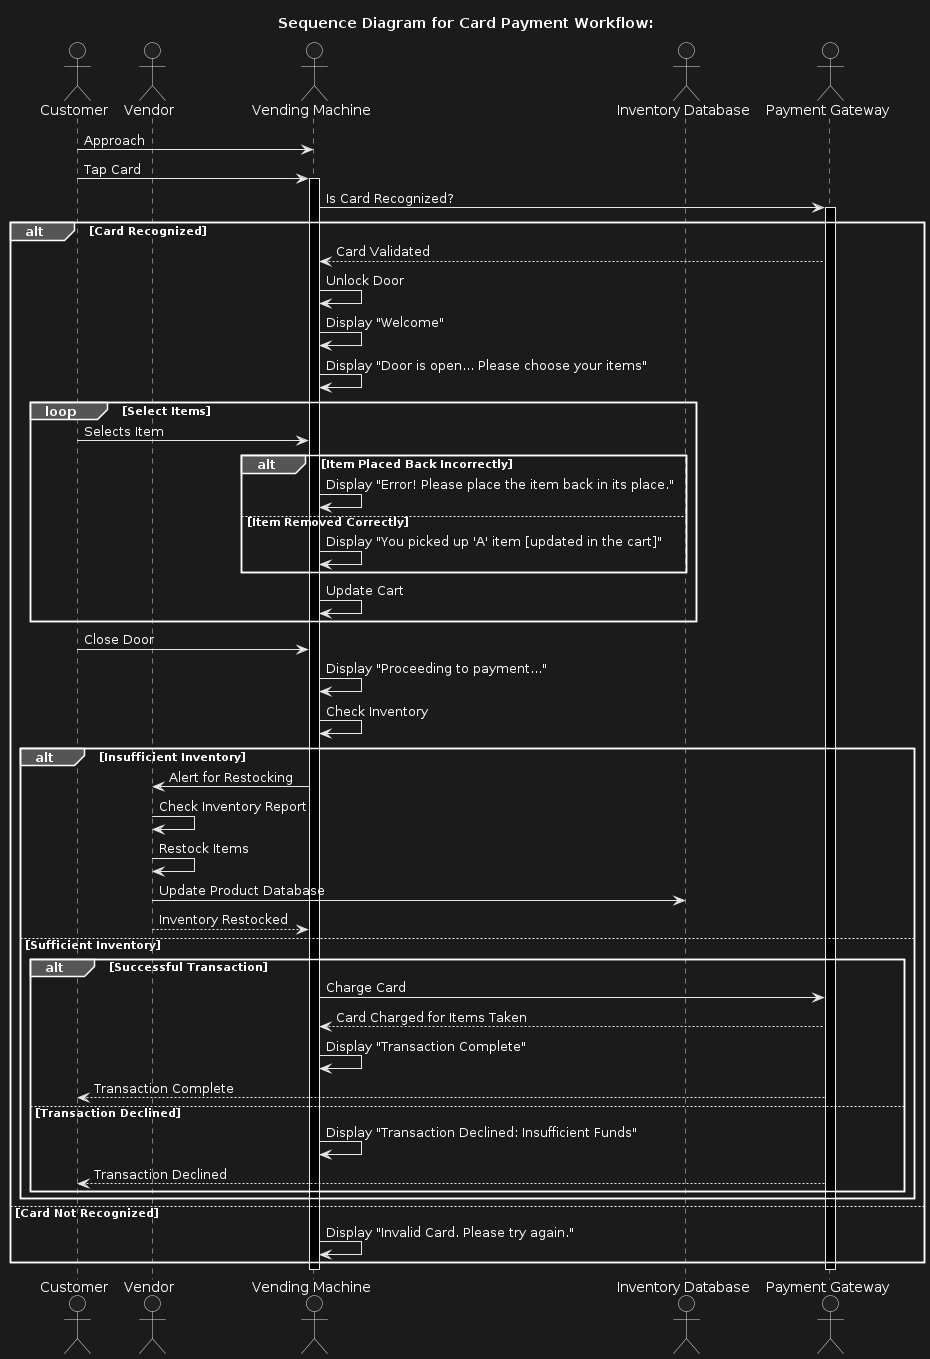

The diagram above was rendered by PlantUML. Its source (embedded in the PNG):
@startuml
title Sequence Diagram for Card Payment Workflow:
actor Customer
actor Vendor
actor "Vending Machine" as VM
actor "Inventory Database" as DB
actor "Payment Gateway" as PG

Customer -> VM: Approach
Customer -> VM: Tap Card
activate VM
VM -> PG: Is Card Recognized?
activate PG
alt Card Recognized
    PG --> VM: Card Validated
    VM -> VM: Unlock Door
    VM -> VM: Display "Welcome"
    VM -> VM: Display "Door is open... Please choose your items"
    loop Select Items
        Customer -> VM: Selects Item
        alt Item Placed Back Incorrectly
            VM -> VM: Display "Error! Please place the item back in its place."
        else Item Removed Correctly
            VM -> VM: Display "You picked up 'A' item [updated in the cart]"
        end
        VM -> VM: Update Cart
    end
    Customer -> VM: Close Door
    VM -> VM: Display "Proceeding to payment..."
    VM -> VM: Check Inventory
    alt Insufficient Inventory
        VM -> Vendor: Alert for Restocking
        Vendor -> Vendor: Check Inventory Report
        Vendor -> Vendor: Restock Items
        Vendor -> DB: Update Product Database
        Vendor --> VM: Inventory Restocked
    else Sufficient Inventory
        alt Successful Transaction
            VM -> PG: Charge Card
            PG --> VM: Card Charged for Items Taken
            VM -> VM: Display "Transaction Complete"
            PG --> Customer: Transaction Complete
        else Transaction Declined
            VM -> VM: Display "Transaction Declined: Insufficient Funds"
            PG --> Customer: Transaction Declined
        end
    end
else Card Not Recognized
    VM -> VM: Display "Invalid Card. Please try again."
end

deactivate VM
deactivate PG
@enduml